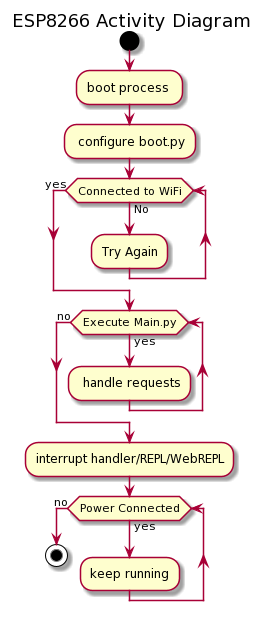

The diagram above was rendered by PlantUML. Its source (embedded in the PNG):
@startuml
title ESP8266 Activity Diagram 


start
:boot process ;
: configure boot.py;
while (Connected to WiFi)  is (No)
  :Try Again;
endwhile (yes)

while (Execute Main.py) is (yes)
    : handle requests;
endwhile (no)
:interrupt handler/REPL/WebREPL;
while (Power Connected) is (yes)
    :keep running;
endwhile (no)
stop
@enduml